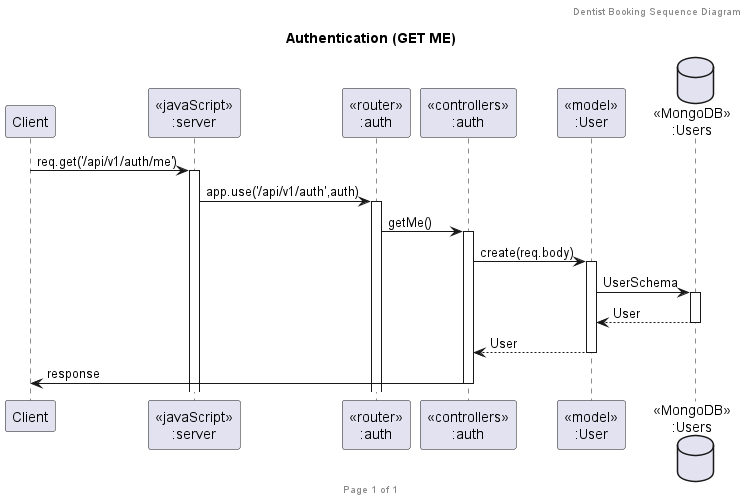

The diagram above was rendered by PlantUML. Its source (embedded in the PNG):
@startuml Authentication (GET ME)

header Dentist Booking Sequence Diagram
footer Page %page% of %lastpage%
title "Authentication (GET ME)"

participant "Client" as client
participant "<<javaScript>>\n:server" as server
participant "<<router>>\n:auth" as routerAuth
participant "<<controllers>>\n:auth" as controllersAuth
participant "<<model>>\n:User" as modelUser
database "<<MongoDB>>\n:Users" as UsersDatabase

client->server ++:req.get('/api/v1/auth/me')
server->routerAuth ++:app.use('/api/v1/auth',auth)
routerAuth -> controllersAuth ++: getMe()
controllersAuth->modelUser ++:create(req.body)
modelUser -> UsersDatabase ++: UserSchema
UsersDatabase --> modelUser --: User
controllersAuth <-- modelUser --: User
controllersAuth->client --:response

@enduml